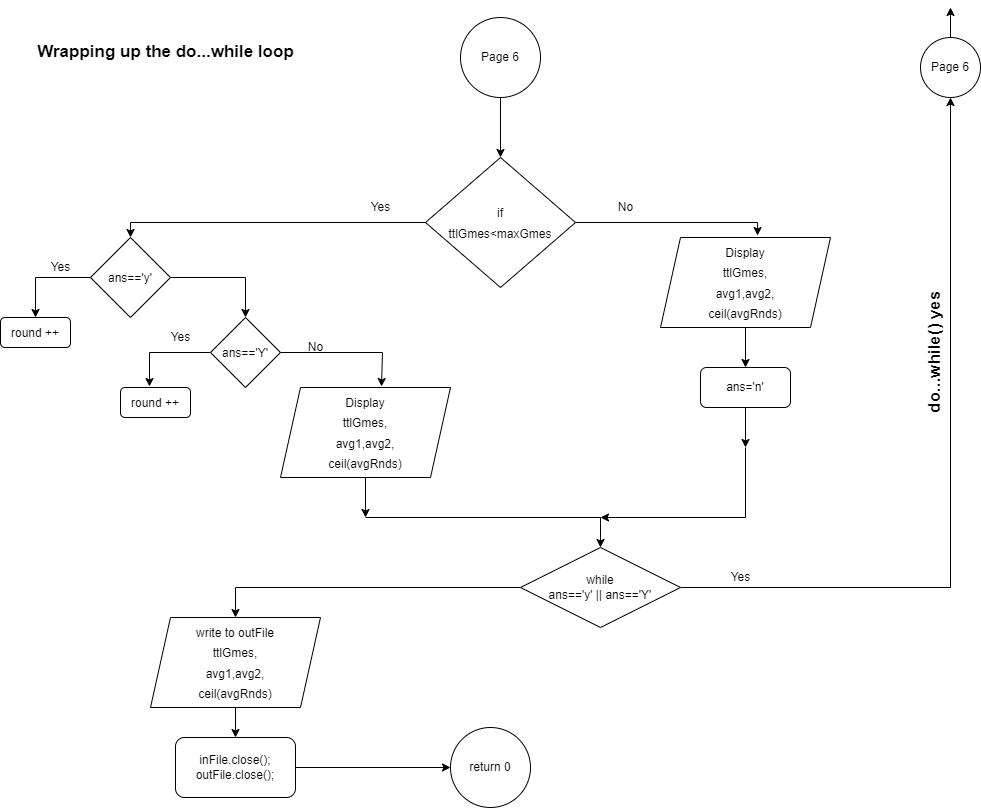

The diagram above was exported from draw.io. Its source (the exported page's mxGraphModel, read from the mxfile embedded in the PNG):
<mxGraphModel dx="761" dy="814" grid="1" gridSize="10" guides="1" tooltips="1" connect="1" arrows="1" fold="1" page="1" pageScale="1" pageWidth="1100" pageHeight="850" math="0" shadow="0">
  <root>
    <mxCell id="0" />
    <mxCell id="1" parent="0" />
    <mxCell id="dpAGkSI0ZupAn-bkH-69-11" style="edgeStyle=orthogonalEdgeStyle;rounded=0;orthogonalLoop=1;jettySize=auto;html=1;exitX=0.5;exitY=1;exitDx=0;exitDy=0;entryX=0.5;entryY=0;entryDx=0;entryDy=0;fontSize=12;" edge="1" parent="1" source="znoY7MOQaH2xopsMpRmj-1" target="R9jmxhvZoXAKXkEIb2bc-1">
      <mxGeometry relative="1" as="geometry" />
    </mxCell>
    <mxCell id="znoY7MOQaH2xopsMpRmj-1" value="Page 6" style="ellipse;whiteSpace=wrap;html=1;aspect=fixed;" vertex="1" parent="1">
      <mxGeometry x="510" y="20" width="80" height="80" as="geometry" />
    </mxCell>
    <mxCell id="dpAGkSI0ZupAn-bkH-69-3" style="edgeStyle=orthogonalEdgeStyle;rounded=0;orthogonalLoop=1;jettySize=auto;html=1;exitX=1;exitY=0.5;exitDx=0;exitDy=0;entryX=0.571;entryY=-0.022;entryDx=0;entryDy=0;entryPerimeter=0;fontSize=12;" edge="1" parent="1" source="R9jmxhvZoXAKXkEIb2bc-1" target="dpAGkSI0ZupAn-bkH-69-1">
      <mxGeometry relative="1" as="geometry">
        <Array as="points">
          <mxPoint x="807" y="225" />
        </Array>
      </mxGeometry>
    </mxCell>
    <mxCell id="dpAGkSI0ZupAn-bkH-69-10" style="edgeStyle=orthogonalEdgeStyle;rounded=0;orthogonalLoop=1;jettySize=auto;html=1;exitX=0;exitY=0.5;exitDx=0;exitDy=0;entryX=0.5;entryY=0;entryDx=0;entryDy=0;fontSize=12;" edge="1" parent="1" source="R9jmxhvZoXAKXkEIb2bc-1" target="R9jmxhvZoXAKXkEIb2bc-9">
      <mxGeometry relative="1" as="geometry">
        <Array as="points">
          <mxPoint x="180" y="225" />
        </Array>
      </mxGeometry>
    </mxCell>
    <mxCell id="R9jmxhvZoXAKXkEIb2bc-1" value="&lt;font style=&quot;font-size: 12px&quot;&gt;if&lt;br&gt;ttlGmes&amp;lt;maxGmes&lt;/font&gt;" style="rhombus;whiteSpace=wrap;html=1;fontSize=17;" vertex="1" parent="1">
      <mxGeometry x="475" y="160" width="150" height="130" as="geometry" />
    </mxCell>
    <mxCell id="dpAGkSI0ZupAn-bkH-69-8" style="edgeStyle=orthogonalEdgeStyle;rounded=0;orthogonalLoop=1;jettySize=auto;html=1;exitX=0;exitY=0.5;exitDx=0;exitDy=0;entryX=0.414;entryY=-0.033;entryDx=0;entryDy=0;entryPerimeter=0;fontSize=12;" edge="1" parent="1" source="R9jmxhvZoXAKXkEIb2bc-3" target="R9jmxhvZoXAKXkEIb2bc-10">
      <mxGeometry relative="1" as="geometry" />
    </mxCell>
    <mxCell id="dpAGkSI0ZupAn-bkH-69-9" style="edgeStyle=orthogonalEdgeStyle;rounded=0;orthogonalLoop=1;jettySize=auto;html=1;entryX=0.594;entryY=-0.011;entryDx=0;entryDy=0;entryPerimeter=0;fontSize=12;" edge="1" parent="1" source="R9jmxhvZoXAKXkEIb2bc-3" target="R9jmxhvZoXAKXkEIb2bc-5">
      <mxGeometry relative="1" as="geometry">
        <Array as="points">
          <mxPoint x="432" y="355" />
        </Array>
      </mxGeometry>
    </mxCell>
    <mxCell id="R9jmxhvZoXAKXkEIb2bc-3" value="&lt;font style=&quot;font-size: 12px&quot;&gt;ans=='Y'&lt;/font&gt;" style="rhombus;whiteSpace=wrap;html=1;fontSize=17;" vertex="1" parent="1">
      <mxGeometry x="260" y="320" width="70" height="70" as="geometry" />
    </mxCell>
    <mxCell id="R9jmxhvZoXAKXkEIb2bc-4" value="&lt;font style=&quot;font-size: 12px&quot;&gt;round ++&lt;/font&gt;" style="rounded=1;whiteSpace=wrap;html=1;fontSize=17;" vertex="1" parent="1">
      <mxGeometry x="50" y="320" width="70" height="30" as="geometry" />
    </mxCell>
    <mxCell id="POHOq5-6CrDdm2QM021j-1" style="edgeStyle=orthogonalEdgeStyle;rounded=0;orthogonalLoop=1;jettySize=auto;html=1;entryX=0.5;entryY=0;entryDx=0;entryDy=0;fontSize=17;" edge="1" parent="1" target="dpAGkSI0ZupAn-bkH-69-18">
      <mxGeometry relative="1" as="geometry">
        <mxPoint x="415" y="520" as="sourcePoint" />
      </mxGeometry>
    </mxCell>
    <mxCell id="POHOq5-6CrDdm2QM021j-5" style="edgeStyle=orthogonalEdgeStyle;rounded=0;orthogonalLoop=1;jettySize=auto;html=1;exitX=0.5;exitY=1;exitDx=0;exitDy=0;fontSize=17;" edge="1" parent="1" source="R9jmxhvZoXAKXkEIb2bc-5">
      <mxGeometry relative="1" as="geometry">
        <mxPoint x="415" y="520" as="targetPoint" />
      </mxGeometry>
    </mxCell>
    <mxCell id="R9jmxhvZoXAKXkEIb2bc-5" value="&lt;font style=&quot;font-size: 12px&quot;&gt;&lt;span&gt;Display&lt;/span&gt;&lt;br&gt;&lt;span&gt;ttlGmes,&lt;br&gt;&lt;/span&gt;avg1,avg2,&lt;br&gt;ceil(avgRnds)&lt;br&gt;&lt;/font&gt;" style="shape=parallelogram;perimeter=parallelogramPerimeter;whiteSpace=wrap;html=1;fixedSize=1;fontSize=17;" vertex="1" parent="1">
      <mxGeometry x="330" y="390" width="170" height="90" as="geometry" />
    </mxCell>
    <mxCell id="dpAGkSI0ZupAn-bkH-69-6" style="edgeStyle=orthogonalEdgeStyle;rounded=0;orthogonalLoop=1;jettySize=auto;html=1;exitX=0;exitY=0.5;exitDx=0;exitDy=0;entryX=0.5;entryY=0;entryDx=0;entryDy=0;fontSize=12;" edge="1" parent="1" source="R9jmxhvZoXAKXkEIb2bc-9" target="R9jmxhvZoXAKXkEIb2bc-4">
      <mxGeometry relative="1" as="geometry" />
    </mxCell>
    <mxCell id="dpAGkSI0ZupAn-bkH-69-7" style="edgeStyle=orthogonalEdgeStyle;rounded=0;orthogonalLoop=1;jettySize=auto;html=1;exitX=1;exitY=0.5;exitDx=0;exitDy=0;entryX=0.5;entryY=0;entryDx=0;entryDy=0;fontSize=12;" edge="1" parent="1" source="R9jmxhvZoXAKXkEIb2bc-9" target="R9jmxhvZoXAKXkEIb2bc-3">
      <mxGeometry relative="1" as="geometry" />
    </mxCell>
    <mxCell id="R9jmxhvZoXAKXkEIb2bc-9" value="&lt;font style=&quot;font-size: 12px&quot;&gt;ans=='y'&lt;/font&gt;" style="rhombus;whiteSpace=wrap;html=1;fontSize=17;" vertex="1" parent="1">
      <mxGeometry x="140" y="240" width="80" height="80" as="geometry" />
    </mxCell>
    <mxCell id="R9jmxhvZoXAKXkEIb2bc-10" value="&lt;font style=&quot;font-size: 12px&quot;&gt;round ++&lt;/font&gt;" style="rounded=1;whiteSpace=wrap;html=1;fontSize=17;" vertex="1" parent="1">
      <mxGeometry x="170" y="390" width="70" height="30" as="geometry" />
    </mxCell>
    <mxCell id="dpAGkSI0ZupAn-bkH-69-4" style="edgeStyle=orthogonalEdgeStyle;rounded=0;orthogonalLoop=1;jettySize=auto;html=1;exitX=0.5;exitY=1;exitDx=0;exitDy=0;entryX=0.5;entryY=0;entryDx=0;entryDy=0;fontSize=12;" edge="1" parent="1" source="dpAGkSI0ZupAn-bkH-69-1" target="dpAGkSI0ZupAn-bkH-69-2">
      <mxGeometry relative="1" as="geometry" />
    </mxCell>
    <mxCell id="dpAGkSI0ZupAn-bkH-69-1" value="&lt;font style=&quot;font-size: 12px&quot;&gt;&lt;span&gt;Display&lt;/span&gt;&lt;br&gt;&lt;span&gt;ttlGmes,&lt;br&gt;&lt;/span&gt;avg1,avg2,&lt;br&gt;ceil(avgRnds)&lt;br&gt;&lt;/font&gt;" style="shape=parallelogram;perimeter=parallelogramPerimeter;whiteSpace=wrap;html=1;fixedSize=1;fontSize=17;" vertex="1" parent="1">
      <mxGeometry x="710" y="240" width="170" height="90" as="geometry" />
    </mxCell>
    <mxCell id="POHOq5-6CrDdm2QM021j-4" style="edgeStyle=orthogonalEdgeStyle;rounded=0;orthogonalLoop=1;jettySize=auto;html=1;fontSize=17;" edge="1" parent="1">
      <mxGeometry relative="1" as="geometry">
        <mxPoint x="650" y="520" as="targetPoint" />
        <mxPoint x="795" y="450" as="sourcePoint" />
        <Array as="points">
          <mxPoint x="795" y="520" />
        </Array>
      </mxGeometry>
    </mxCell>
    <mxCell id="POHOq5-6CrDdm2QM021j-6" style="edgeStyle=orthogonalEdgeStyle;rounded=0;orthogonalLoop=1;jettySize=auto;html=1;exitX=0.5;exitY=1;exitDx=0;exitDy=0;fontSize=17;" edge="1" parent="1" source="dpAGkSI0ZupAn-bkH-69-2">
      <mxGeometry relative="1" as="geometry">
        <mxPoint x="795" y="450" as="targetPoint" />
      </mxGeometry>
    </mxCell>
    <mxCell id="dpAGkSI0ZupAn-bkH-69-2" value="ans='n'" style="rounded=1;whiteSpace=wrap;html=1;fontSize=12;" vertex="1" parent="1">
      <mxGeometry x="750" y="370" width="90" height="40" as="geometry" />
    </mxCell>
    <mxCell id="dpAGkSI0ZupAn-bkH-69-12" value="Yes" style="text;html=1;resizable=0;autosize=1;align=center;verticalAlign=middle;points=[];fillColor=none;strokeColor=none;rounded=0;fontSize=12;" vertex="1" parent="1">
      <mxGeometry x="210" y="330" width="40" height="20" as="geometry" />
    </mxCell>
    <mxCell id="dpAGkSI0ZupAn-bkH-69-13" value="Yes" style="text;html=1;resizable=0;autosize=1;align=center;verticalAlign=middle;points=[];fillColor=none;strokeColor=none;rounded=0;fontSize=12;" vertex="1" parent="1">
      <mxGeometry x="90" y="260" width="40" height="20" as="geometry" />
    </mxCell>
    <mxCell id="dpAGkSI0ZupAn-bkH-69-14" value="Yes" style="text;html=1;resizable=0;autosize=1;align=center;verticalAlign=middle;points=[];fillColor=none;strokeColor=none;rounded=0;fontSize=12;" vertex="1" parent="1">
      <mxGeometry x="410" y="200" width="40" height="20" as="geometry" />
    </mxCell>
    <mxCell id="dpAGkSI0ZupAn-bkH-69-15" value="No" style="text;html=1;resizable=0;autosize=1;align=center;verticalAlign=middle;points=[];fillColor=none;strokeColor=none;rounded=0;fontSize=12;" vertex="1" parent="1">
      <mxGeometry x="350" y="340" width="30" height="20" as="geometry" />
    </mxCell>
    <mxCell id="dpAGkSI0ZupAn-bkH-69-16" value="No" style="text;html=1;resizable=0;autosize=1;align=center;verticalAlign=middle;points=[];fillColor=none;strokeColor=none;rounded=0;fontSize=12;" vertex="1" parent="1">
      <mxGeometry x="660" y="200" width="30" height="20" as="geometry" />
    </mxCell>
    <mxCell id="dpAGkSI0ZupAn-bkH-69-20" style="edgeStyle=orthogonalEdgeStyle;rounded=0;orthogonalLoop=1;jettySize=auto;html=1;entryX=0.5;entryY=1;entryDx=0;entryDy=0;fontSize=12;" edge="1" parent="1" source="dpAGkSI0ZupAn-bkH-69-18" target="dpAGkSI0ZupAn-bkH-69-19">
      <mxGeometry relative="1" as="geometry" />
    </mxCell>
    <mxCell id="dpAGkSI0ZupAn-bkH-69-26" style="edgeStyle=orthogonalEdgeStyle;rounded=0;orthogonalLoop=1;jettySize=auto;html=1;entryX=0.5;entryY=0;entryDx=0;entryDy=0;fontSize=12;" edge="1" parent="1" source="dpAGkSI0ZupAn-bkH-69-18" target="dpAGkSI0ZupAn-bkH-69-24">
      <mxGeometry relative="1" as="geometry" />
    </mxCell>
    <mxCell id="dpAGkSI0ZupAn-bkH-69-18" value="while&lt;br&gt;ans=='y' || ans=='Y'" style="rhombus;whiteSpace=wrap;html=1;fontSize=12;" vertex="1" parent="1">
      <mxGeometry x="570" y="550" width="160" height="80" as="geometry" />
    </mxCell>
    <mxCell id="dpAGkSI0ZupAn-bkH-69-21" style="edgeStyle=orthogonalEdgeStyle;rounded=0;orthogonalLoop=1;jettySize=auto;html=1;exitX=0.5;exitY=0;exitDx=0;exitDy=0;fontSize=12;" edge="1" parent="1" source="dpAGkSI0ZupAn-bkH-69-19">
      <mxGeometry relative="1" as="geometry">
        <mxPoint x="1000" y="10" as="targetPoint" />
      </mxGeometry>
    </mxCell>
    <mxCell id="dpAGkSI0ZupAn-bkH-69-19" value="Page 6" style="ellipse;whiteSpace=wrap;html=1;aspect=fixed;" vertex="1" parent="1">
      <mxGeometry x="970" y="40" width="60" height="60" as="geometry" />
    </mxCell>
    <mxCell id="dpAGkSI0ZupAn-bkH-69-22" value="Yes" style="text;html=1;resizable=0;autosize=1;align=center;verticalAlign=middle;points=[];fillColor=none;strokeColor=none;rounded=0;fontSize=12;" vertex="1" parent="1">
      <mxGeometry x="770" y="570" width="40" height="20" as="geometry" />
    </mxCell>
    <mxCell id="dpAGkSI0ZupAn-bkH-69-27" style="edgeStyle=orthogonalEdgeStyle;rounded=0;orthogonalLoop=1;jettySize=auto;html=1;exitX=0.5;exitY=1;exitDx=0;exitDy=0;entryX=0.5;entryY=0;entryDx=0;entryDy=0;fontSize=12;" edge="1" parent="1" source="dpAGkSI0ZupAn-bkH-69-24" target="dpAGkSI0ZupAn-bkH-69-25">
      <mxGeometry relative="1" as="geometry" />
    </mxCell>
    <mxCell id="dpAGkSI0ZupAn-bkH-69-24" value="&lt;font style=&quot;font-size: 12px&quot;&gt;write to outFile&lt;br&gt;&lt;span&gt;ttlGmes,&lt;br&gt;&lt;/span&gt;avg1,avg2,&lt;br&gt;ceil(avgRnds)&lt;br&gt;&lt;/font&gt;" style="shape=parallelogram;perimeter=parallelogramPerimeter;whiteSpace=wrap;html=1;fixedSize=1;fontSize=17;" vertex="1" parent="1">
      <mxGeometry x="200" y="620" width="170" height="90" as="geometry" />
    </mxCell>
    <mxCell id="dpAGkSI0ZupAn-bkH-69-29" style="edgeStyle=orthogonalEdgeStyle;rounded=0;orthogonalLoop=1;jettySize=auto;html=1;exitX=1;exitY=0.5;exitDx=0;exitDy=0;fontSize=12;entryX=0;entryY=0.5;entryDx=0;entryDy=0;" edge="1" parent="1" source="dpAGkSI0ZupAn-bkH-69-25" target="dpAGkSI0ZupAn-bkH-69-28">
      <mxGeometry relative="1" as="geometry">
        <mxPoint x="480" y="770" as="targetPoint" />
      </mxGeometry>
    </mxCell>
    <mxCell id="dpAGkSI0ZupAn-bkH-69-25" value="inFile.close();&lt;br&gt;outFile.close();" style="rounded=1;whiteSpace=wrap;html=1;fontSize=12;" vertex="1" parent="1">
      <mxGeometry x="225" y="740" width="120" height="60" as="geometry" />
    </mxCell>
    <mxCell id="dpAGkSI0ZupAn-bkH-69-28" value="return 0" style="ellipse;whiteSpace=wrap;html=1;aspect=fixed;fontSize=12;" vertex="1" parent="1">
      <mxGeometry x="500" y="730" width="80" height="80" as="geometry" />
    </mxCell>
    <mxCell id="POHOq5-6CrDdm2QM021j-8" value="&lt;b&gt;Wrapping up the do...while loop&lt;/b&gt;" style="text;html=1;resizable=0;autosize=1;align=center;verticalAlign=middle;points=[];fillColor=none;strokeColor=none;rounded=0;fontSize=17;" vertex="1" parent="1">
      <mxGeometry x="80" y="40" width="270" height="30" as="geometry" />
    </mxCell>
    <mxCell id="ObQvDLoIoV-uuIgjv7lW-1" value="do...while() yes" style="text;html=1;resizable=0;autosize=1;align=center;verticalAlign=middle;points=[];fillColor=none;strokeColor=none;rounded=0;fontSize=17;rotation=270;fontStyle=1" vertex="1" parent="1">
      <mxGeometry x="915" y="340" width="140" height="30" as="geometry" />
    </mxCell>
  </root>
</mxGraphModel>